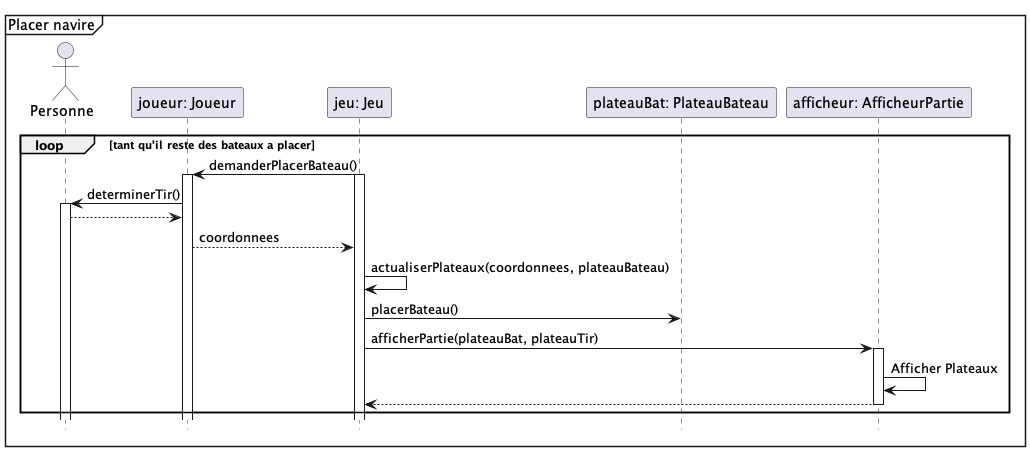

The diagram above was rendered by PlantUML. Its source (embedded in the PNG):
@startuml
'https://plantuml.com/sequence-diagram
hide footbox
mainframe Placer navire

actor Personne as personne
participant "joueur: Joueur" as joueur
participant "jeu: Jeu" as Jeu
participant "plateauBat: PlateauBateau" as platBat
participant "afficheur: AfficheurPartie" as AfficheurPartie



loop tant qu'il reste des bateaux a placer
Jeu -> joueur : demanderPlacerBateau()
activate Jeu
activate joueur
joueur -> personne : determinerTir()
activate personne
personne --> joueur
joueur --> Jeu : coordonnees
Jeu -> Jeu : actualiserPlateaux(coordonnees, plateauBateau)
Jeu -> platBat : placerBateau()
Jeu -> AfficheurPartie : afficherPartie(plateauBat, plateauTir)
activate AfficheurPartie
AfficheurPartie -> AfficheurPartie: Afficher Plateaux
AfficheurPartie --> Jeu
deactivate AfficheurPartie
end
@enduml